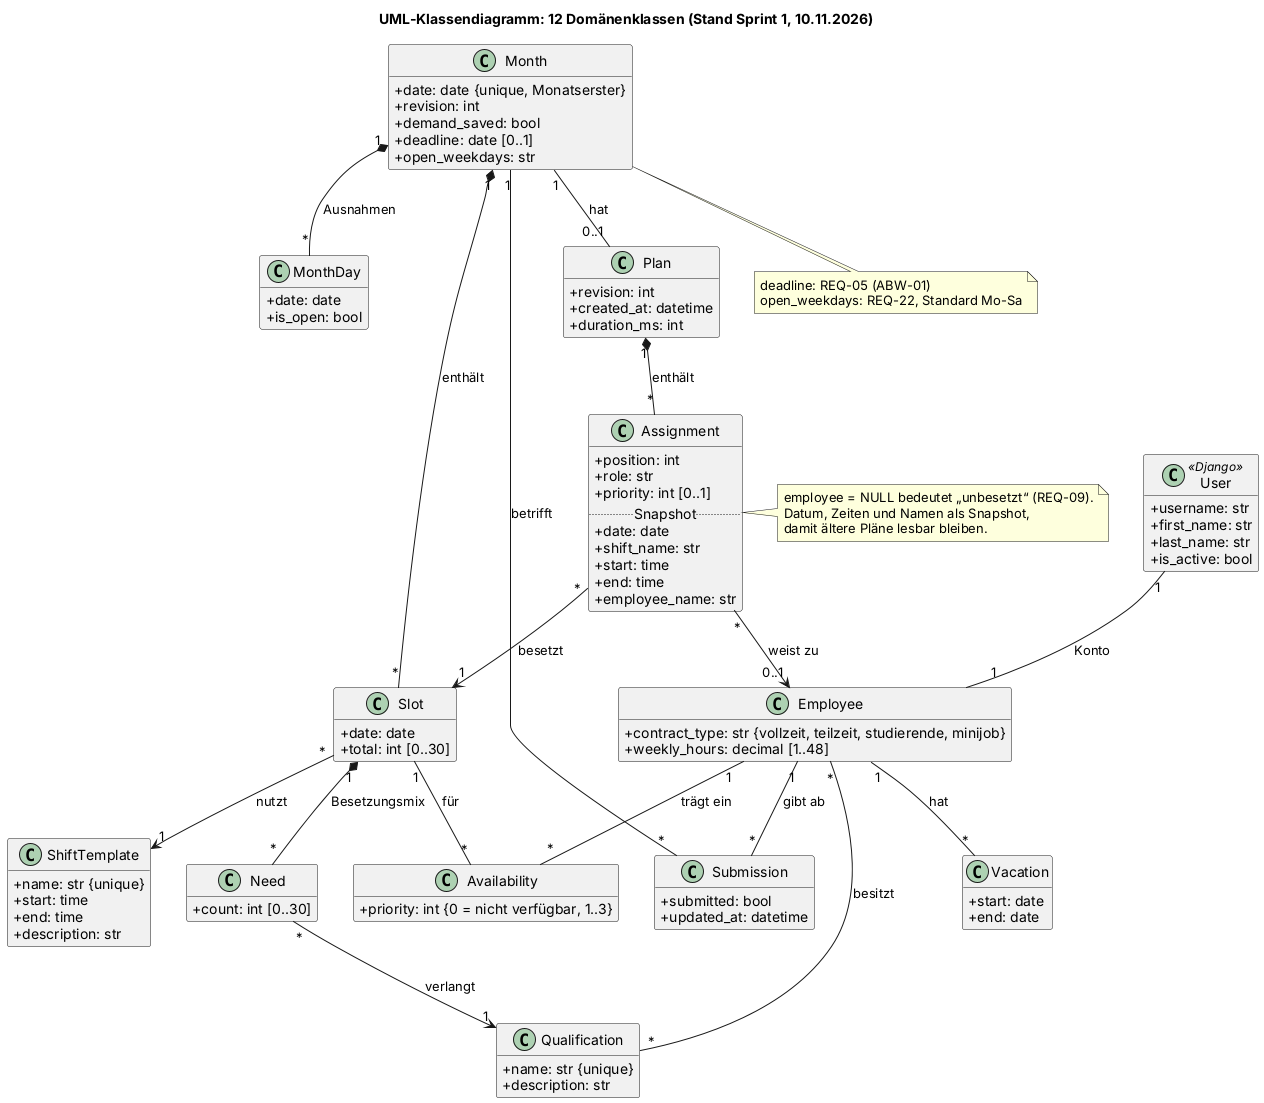

The diagram above was rendered by PlantUML. Its source (embedded in the PNG):
@startuml
title UML-Klassendiagramm: 12 Domänenklassen (Stand Sprint 1, 10.11.2026)

skinparam classAttributeIconSize 0
hide empty methods

class User <<Django>> {
  +username: str
  +first_name: str
  +last_name: str
  +is_active: bool
}

class Employee {
  +contract_type: str {vollzeit, teilzeit, studierende, minijob}
  +weekly_hours: decimal [1..48]
}

class Qualification {
  +name: str {unique}
  +description: str
}

class ShiftTemplate {
  +name: str {unique}
  +start: time
  +end: time
  +description: str
}

class Month {
  +date: date {unique, Monatserster}
  +revision: int
  +demand_saved: bool
  +deadline: date [0..1]
  +open_weekdays: str
}

class MonthDay {
  +date: date
  +is_open: bool
}

class Slot {
  +date: date
  +total: int [0..30]
}

class Need {
  +count: int [0..30]
}

class Availability {
  +priority: int {0 = nicht verfügbar, 1..3}
}

class Submission {
  +submitted: bool
  +updated_at: datetime
}

class Vacation {
  +start: date
  +end: date
}

class Plan {
  +revision: int
  +created_at: datetime
  +duration_ms: int
}

class Assignment {
  +position: int
  +role: str
  +priority: int [0..1]
  .. Snapshot ..
  +date: date
  +shift_name: str
  +start: time
  +end: time
  +employee_name: str
}

User "1" -- "1" Employee : Konto
Employee "*" -- "*" Qualification : besitzt
Employee "1" -- "*" Availability : trägt ein
Employee "1" -- "*" Submission : gibt ab
Employee "1" -- "*" Vacation : hat

Month "1" *-- "*" MonthDay : Ausnahmen
Month "1" *-- "*" Slot : enthält
Month "1" -- "*" Submission : betrifft
Month "1" -- "0..1" Plan : hat
Slot "*" --> "1" ShiftTemplate : nutzt
Slot "1" *-- "*" Need : Besetzungsmix
Need "*" --> "1" Qualification : verlangt
Slot "1" -- "*" Availability : für

Plan "1" *-- "*" Assignment : enthält
Assignment "*" --> "1" Slot : besetzt
Assignment "*" --> "0..1" Employee : weist zu

note right of Assignment
  employee = NULL bedeutet „unbesetzt“ (REQ-09).
  Datum, Zeiten und Namen als Snapshot,
  damit ältere Pläne lesbar bleiben.
end note

note bottom of Month
  deadline: REQ-05 (ABW-01)
  open_weekdays: REQ-22, Standard Mo-Sa
end note

@enduml